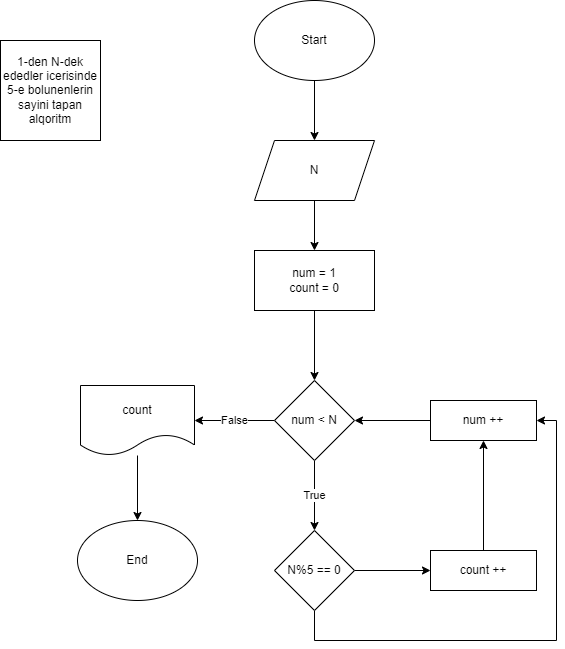

The diagram above was exported from draw.io. Its source (the exported page's mxGraphModel, read from the mxfile embedded in the PNG):
<mxGraphModel dx="1278" dy="641" grid="1" gridSize="10" guides="1" tooltips="1" connect="1" arrows="1" fold="1" page="1" pageScale="1" pageWidth="827" pageHeight="1169" math="0" shadow="0">
  <root>
    <mxCell id="0" />
    <mxCell id="1" parent="0" />
    <mxCell id="_W91vBD8Bg6MCyJCbBdE-3" value="" style="edgeStyle=orthogonalEdgeStyle;rounded=0;orthogonalLoop=1;jettySize=auto;html=1;" edge="1" parent="1" source="_W91vBD8Bg6MCyJCbBdE-1" target="_W91vBD8Bg6MCyJCbBdE-2">
      <mxGeometry relative="1" as="geometry" />
    </mxCell>
    <mxCell id="_W91vBD8Bg6MCyJCbBdE-1" value="Start" style="ellipse;whiteSpace=wrap;html=1;" vertex="1" parent="1">
      <mxGeometry x="354" y="70" width="120" height="80" as="geometry" />
    </mxCell>
    <mxCell id="_W91vBD8Bg6MCyJCbBdE-5" value="" style="edgeStyle=orthogonalEdgeStyle;rounded=0;orthogonalLoop=1;jettySize=auto;html=1;" edge="1" parent="1" source="_W91vBD8Bg6MCyJCbBdE-2" target="_W91vBD8Bg6MCyJCbBdE-4">
      <mxGeometry relative="1" as="geometry" />
    </mxCell>
    <mxCell id="_W91vBD8Bg6MCyJCbBdE-2" value="N" style="shape=parallelogram;perimeter=parallelogramPerimeter;whiteSpace=wrap;html=1;fixedSize=1;" vertex="1" parent="1">
      <mxGeometry x="354" y="210" width="120" height="60" as="geometry" />
    </mxCell>
    <mxCell id="_W91vBD8Bg6MCyJCbBdE-7" value="" style="edgeStyle=orthogonalEdgeStyle;rounded=0;orthogonalLoop=1;jettySize=auto;html=1;" edge="1" parent="1" source="_W91vBD8Bg6MCyJCbBdE-4" target="_W91vBD8Bg6MCyJCbBdE-6">
      <mxGeometry relative="1" as="geometry" />
    </mxCell>
    <mxCell id="_W91vBD8Bg6MCyJCbBdE-4" value="num = 1&lt;br&gt;count = 0" style="whiteSpace=wrap;html=1;" vertex="1" parent="1">
      <mxGeometry x="354" y="320" width="120" height="60" as="geometry" />
    </mxCell>
    <mxCell id="_W91vBD8Bg6MCyJCbBdE-9" value="True" style="edgeStyle=orthogonalEdgeStyle;rounded=0;orthogonalLoop=1;jettySize=auto;html=1;" edge="1" parent="1" source="_W91vBD8Bg6MCyJCbBdE-6">
      <mxGeometry relative="1" as="geometry">
        <mxPoint x="414" y="600" as="targetPoint" />
      </mxGeometry>
    </mxCell>
    <mxCell id="_W91vBD8Bg6MCyJCbBdE-12" value="False" style="edgeStyle=orthogonalEdgeStyle;rounded=0;orthogonalLoop=1;jettySize=auto;html=1;" edge="1" parent="1" source="_W91vBD8Bg6MCyJCbBdE-6" target="_W91vBD8Bg6MCyJCbBdE-11">
      <mxGeometry relative="1" as="geometry" />
    </mxCell>
    <mxCell id="_W91vBD8Bg6MCyJCbBdE-6" value="num &amp;lt; N" style="rhombus;whiteSpace=wrap;html=1;" vertex="1" parent="1">
      <mxGeometry x="374" y="450" width="80" height="80" as="geometry" />
    </mxCell>
    <mxCell id="_W91vBD8Bg6MCyJCbBdE-14" value="" style="edgeStyle=orthogonalEdgeStyle;rounded=0;orthogonalLoop=1;jettySize=auto;html=1;" edge="1" parent="1" source="_W91vBD8Bg6MCyJCbBdE-11" target="_W91vBD8Bg6MCyJCbBdE-13">
      <mxGeometry relative="1" as="geometry" />
    </mxCell>
    <mxCell id="_W91vBD8Bg6MCyJCbBdE-11" value="count" style="shape=document;whiteSpace=wrap;html=1;boundedLbl=1;" vertex="1" parent="1">
      <mxGeometry x="180" y="455" width="114" height="70" as="geometry" />
    </mxCell>
    <mxCell id="_W91vBD8Bg6MCyJCbBdE-13" value="End" style="ellipse;whiteSpace=wrap;html=1;" vertex="1" parent="1">
      <mxGeometry x="177" y="590" width="120" height="80" as="geometry" />
    </mxCell>
    <mxCell id="_W91vBD8Bg6MCyJCbBdE-15" value="1-den N-dek ededler icerisinde 5-e bolunenlerin sayini tapan alqoritm" style="whiteSpace=wrap;html=1;aspect=fixed;" vertex="1" parent="1">
      <mxGeometry x="100" y="110" width="100" height="100" as="geometry" />
    </mxCell>
    <mxCell id="_W91vBD8Bg6MCyJCbBdE-28" value="" style="edgeStyle=orthogonalEdgeStyle;rounded=0;orthogonalLoop=1;jettySize=auto;html=1;" edge="1" parent="1" source="_W91vBD8Bg6MCyJCbBdE-17" target="_W91vBD8Bg6MCyJCbBdE-27">
      <mxGeometry relative="1" as="geometry" />
    </mxCell>
    <mxCell id="_W91vBD8Bg6MCyJCbBdE-32" style="edgeStyle=orthogonalEdgeStyle;rounded=0;orthogonalLoop=1;jettySize=auto;html=1;entryX=1;entryY=0.5;entryDx=0;entryDy=0;" edge="1" parent="1" source="_W91vBD8Bg6MCyJCbBdE-17" target="_W91vBD8Bg6MCyJCbBdE-29">
      <mxGeometry relative="1" as="geometry">
        <Array as="points">
          <mxPoint x="414" y="710" />
          <mxPoint x="656" y="710" />
          <mxPoint x="656" y="490" />
        </Array>
      </mxGeometry>
    </mxCell>
    <mxCell id="_W91vBD8Bg6MCyJCbBdE-17" value="N%5 == 0" style="rhombus;whiteSpace=wrap;html=1;" vertex="1" parent="1">
      <mxGeometry x="374" y="600" width="80" height="80" as="geometry" />
    </mxCell>
    <mxCell id="_W91vBD8Bg6MCyJCbBdE-30" value="" style="edgeStyle=orthogonalEdgeStyle;rounded=0;orthogonalLoop=1;jettySize=auto;html=1;" edge="1" parent="1" source="_W91vBD8Bg6MCyJCbBdE-27" target="_W91vBD8Bg6MCyJCbBdE-29">
      <mxGeometry relative="1" as="geometry" />
    </mxCell>
    <mxCell id="_W91vBD8Bg6MCyJCbBdE-27" value="count ++" style="whiteSpace=wrap;html=1;" vertex="1" parent="1">
      <mxGeometry x="530" y="620" width="106" height="40" as="geometry" />
    </mxCell>
    <mxCell id="_W91vBD8Bg6MCyJCbBdE-31" value="" style="edgeStyle=orthogonalEdgeStyle;rounded=0;orthogonalLoop=1;jettySize=auto;html=1;" edge="1" parent="1" source="_W91vBD8Bg6MCyJCbBdE-29" target="_W91vBD8Bg6MCyJCbBdE-6">
      <mxGeometry relative="1" as="geometry" />
    </mxCell>
    <mxCell id="_W91vBD8Bg6MCyJCbBdE-29" value="num ++" style="whiteSpace=wrap;html=1;" vertex="1" parent="1">
      <mxGeometry x="530" y="470" width="106" height="40" as="geometry" />
    </mxCell>
  </root>
</mxGraphModel>